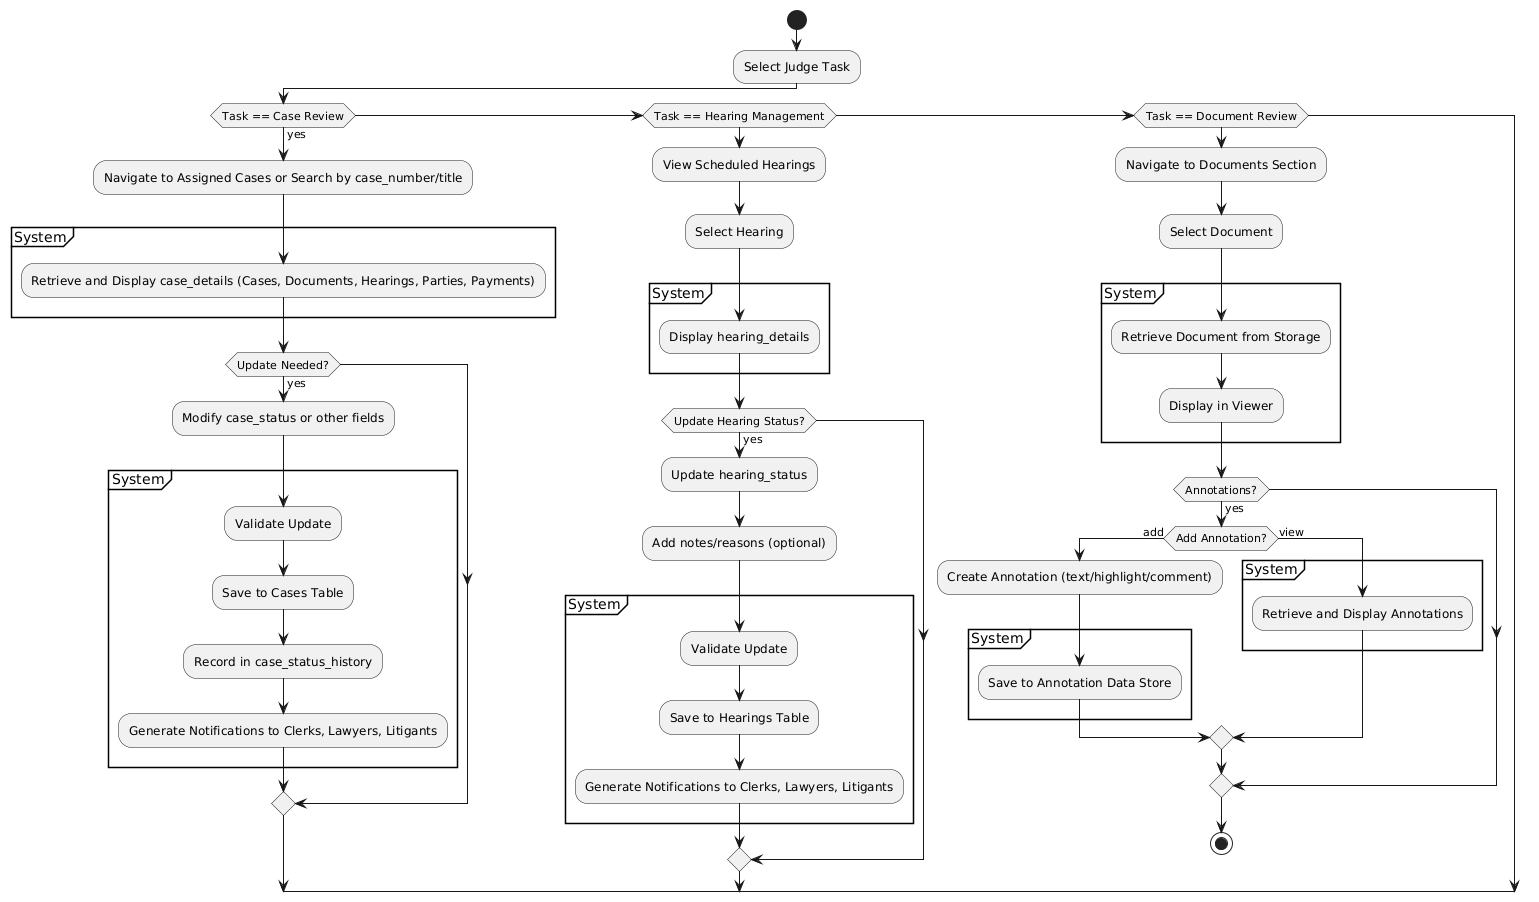

The diagram above was rendered by PlantUML. Its source (embedded in the PNG):
@startuml
|Judge|
start
:Select Judge Task;
if (Task == Case Review) then (yes)
  :Navigate to Assigned Cases or Search by case_number/title;
  partition System {
    :Retrieve and Display case_details (Cases, Documents, Hearings, Parties, Payments);
  }
  if (Update Needed?) then (yes)
    :Modify case_status or other fields;
    partition System {
      :Validate Update;
      :Save to Cases Table;
      :Record in case_status_history;
      :Generate Notifications to Clerks, Lawyers, Litigants;
    }
  endif

elseif (Task == Hearing Management) then
  :View Scheduled Hearings;
  :Select Hearing;
  partition System {
    :Display hearing_details;
  }
  if (Update Hearing Status?) then (yes)
    :Update hearing_status;
    :Add notes/reasons (optional);
    partition System {
      :Validate Update;
      :Save to Hearings Table;
      :Generate Notifications to Clerks, Lawyers, Litigants;
    }
  endif

elseif (Task == Document Review) then
  :Navigate to Documents Section;
  :Select Document;
  partition System {
    :Retrieve Document from Storage;
    :Display in Viewer;
  }
  if (Annotations?) then (yes)
    if (Add Annotation?) then (add)
      :Create Annotation (text/highlight/comment);
      partition System {
        :Save to Annotation Data Store;
      }
    else (view)
      partition System {
        :Retrieve and Display Annotations;
      }
    endif
  endif


stop
@enduml